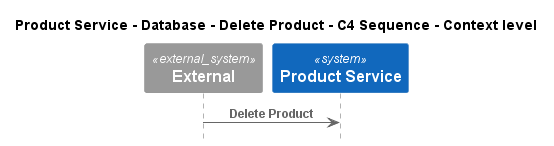

The diagram above was rendered by PlantUML. Its source (embedded in the PNG):
@startuml
!pragma layout smetana
!include ..\..\..\..\..\..\.c4s\C4_Sequence.puml

title Product Service - Database - Delete Product - C4 Sequence - Context level

System_Ext(C4InterFlow.SoftwareSystems.ExternalSystem, "External", "")
System(ECommercePlatform.SoftwareSystems.ProductService, "Product Service", "")

Rel(C4InterFlow.SoftwareSystems.ExternalSystem, ECommercePlatform.SoftwareSystems.ProductService, "Delete Product")


@enduml